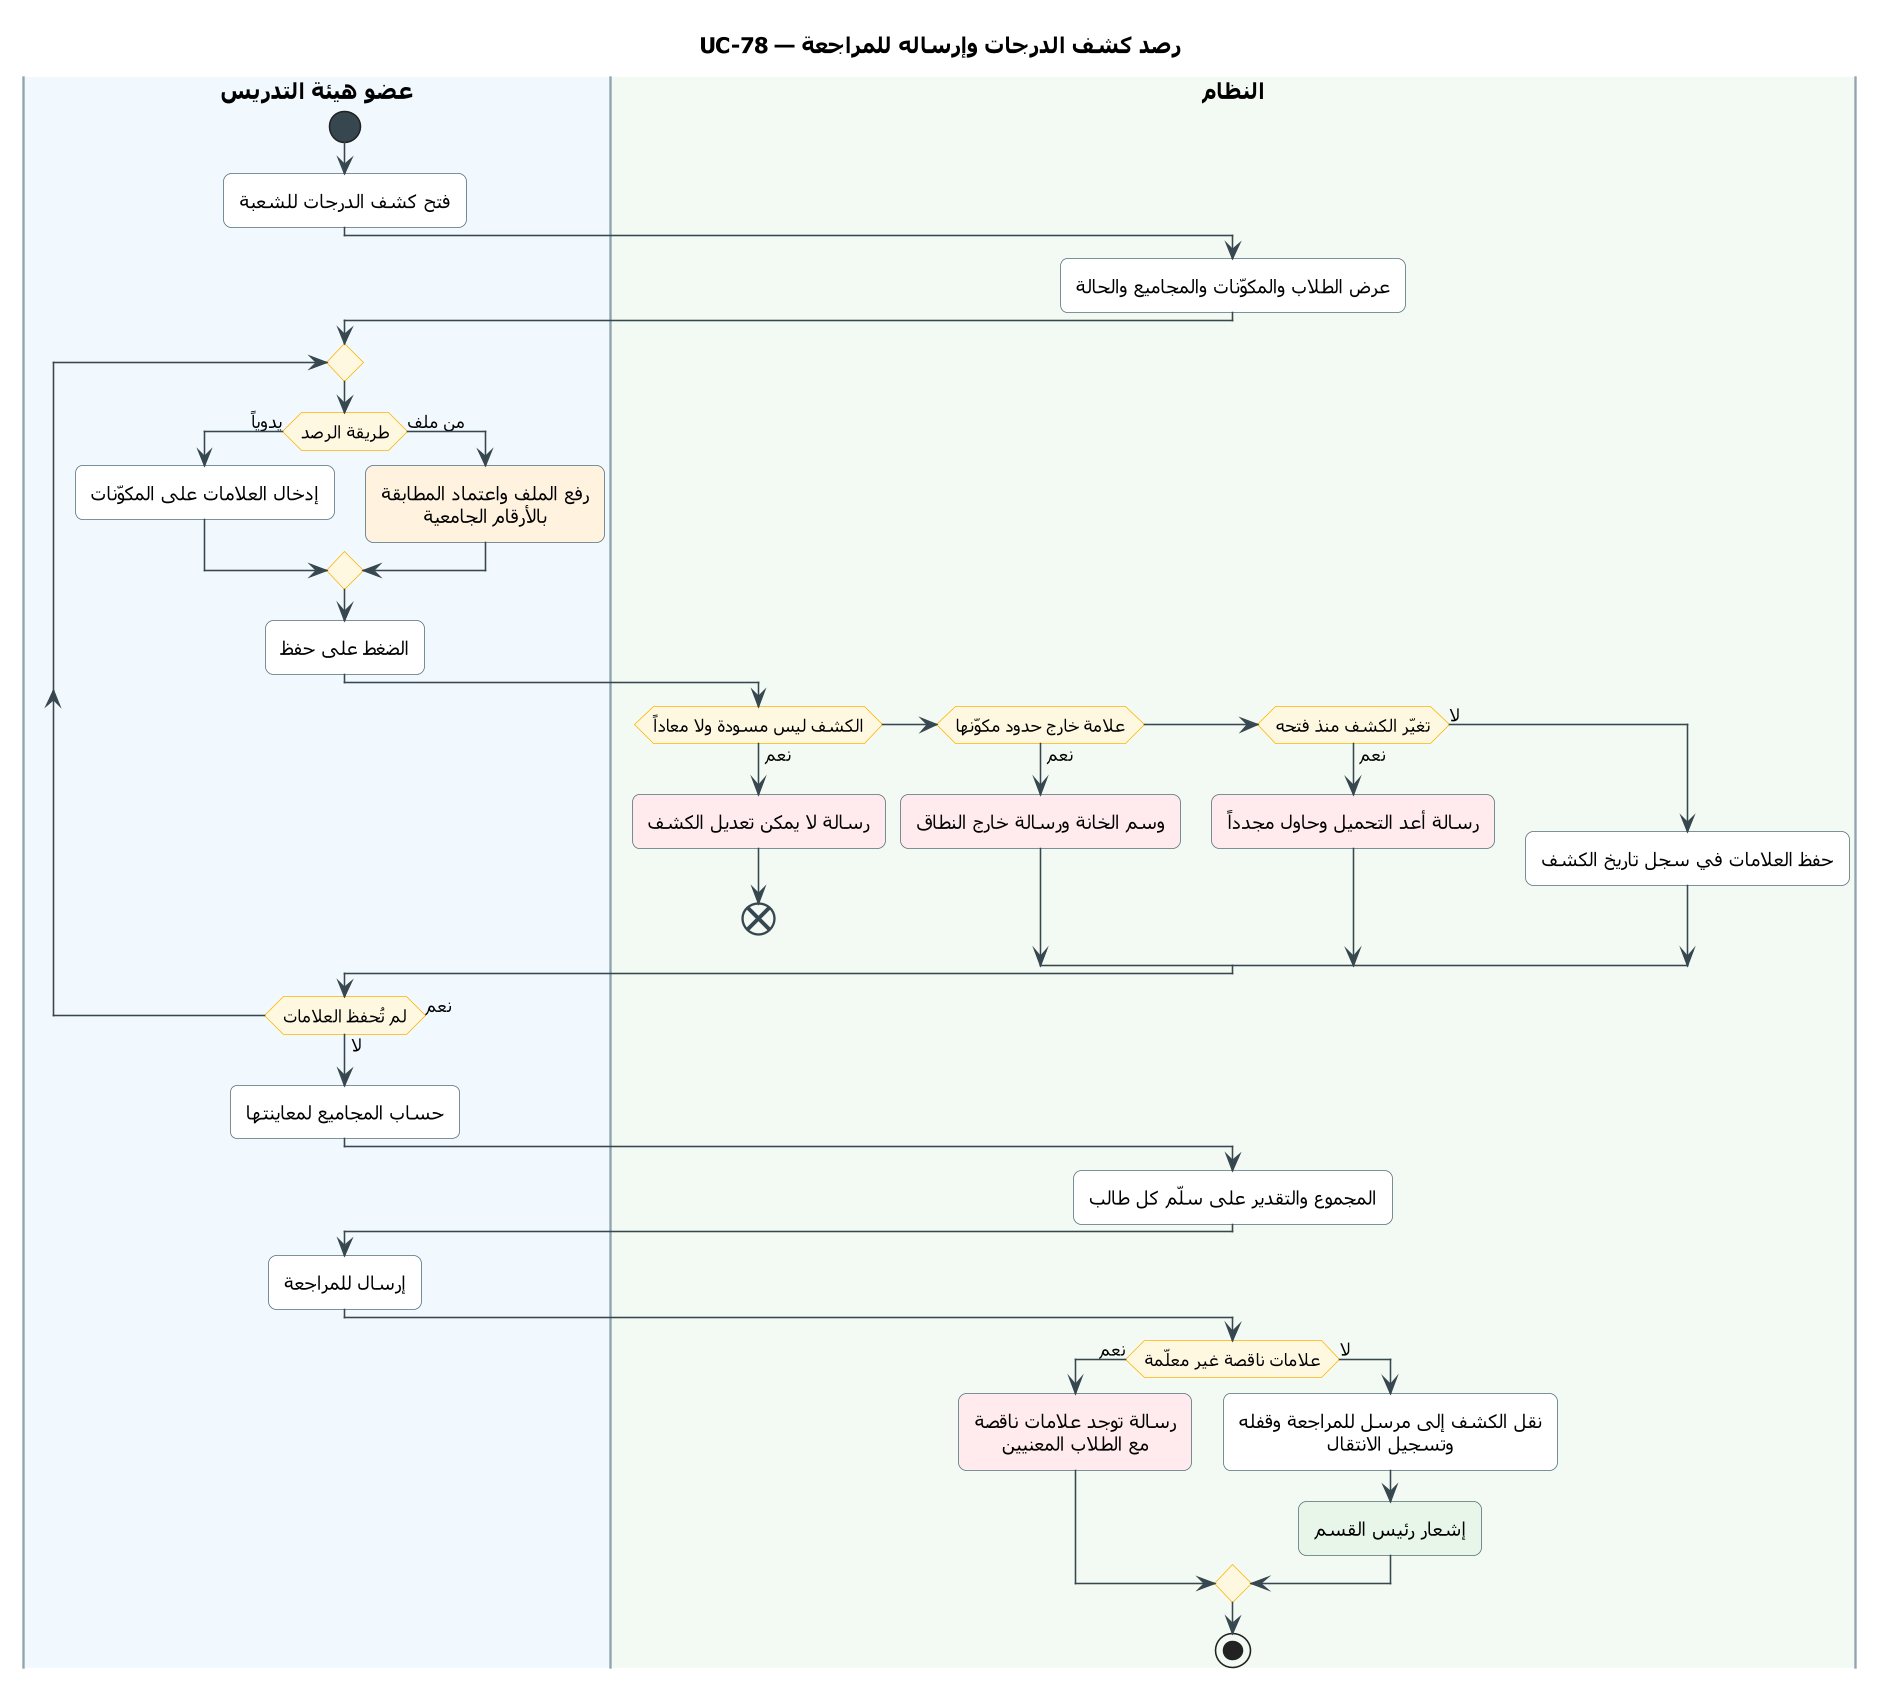

The diagram above was rendered by PlantUML. Its source (embedded in the PNG):
@startuml UC-78
skinparam dpi 150
' ===== النمط الموحّد (انسخه مع المخطط) =====
skinparam defaultFontName Tahoma
skinparam shadowing false
skinparam roundcorner 10
skinparam defaultTextAlignment center
skinparam ArrowColor #37474F
skinparam ActivityBackgroundColor #FFFFFF
skinparam ActivityBorderColor #546E7A
skinparam ActivityDiamondBackgroundColor #FFF8E1
skinparam ActivityDiamondBorderColor #FFB300
skinparam ActivityStartColor #37474F
skinparam ActivityEndColor #37474F
skinparam ActivityBarColor #37474F
skinparam NoteBackgroundColor #FFF8E1
skinparam NoteBorderColor #FFB300
skinparam SwimlaneBorderColor #90A4AE
skinparam SwimlaneTitleFontSize 14
skinparam SwimlaneTitleFontStyle bold
' ===== المخطط =====
title UC-78 — رصد كشف الدرجات وإرساله للمراجعة

|#F1F8FE|عضو هيئة التدريس|
|#F3FAF3|النظام|
|عضو هيئة التدريس|
start
:فتح كشف الدرجات للشعبة;
|النظام|
:عرض الطلاب والمكوّنات والمجاميع والحالة;
|عضو هيئة التدريس|
repeat
  if (طريقة الرصد) then (يدوياً)
    :إدخال العلامات على المكوّنات;
  else (من ملف)
    #FFF3E0:رفع الملف واعتماد المطابقة
    بالأرقام الجامعية;
  endif
  :الضغط على حفظ;
  |النظام|
  if (الكشف ليس مسودة ولا معاداً) then (نعم)
    #FFEBEE:رسالة لا يمكن تعديل الكشف;
    end
  elseif (علامة خارج حدود مكوّنها) then (نعم)
    #FFEBEE:وسم الخانة ورسالة خارج النطاق;
  elseif (تغيّر الكشف منذ فتحه) then (نعم)
    #FFEBEE:رسالة أعد التحميل وحاول مجدداً;
  else (لا)
    :حفظ العلامات في سجل تاريخ الكشف;
  endif
  |عضو هيئة التدريس|
repeat while (لم تُحفظ العلامات) is (نعم) not (لا)
:حساب المجاميع لمعاينتها;
|النظام|
:المجموع والتقدير على سلّم كل طالب;
|عضو هيئة التدريس|
:إرسال للمراجعة;
|النظام|
if (علامات ناقصة غير معلّمة) then (نعم)
  #FFEBEE:رسالة توجد علامات ناقصة
  مع الطلاب المعنيين;
else (لا)
  :نقل الكشف إلى مرسل للمراجعة وقفله
  وتسجيل الانتقال;
  #E8F5E9:إشعار رئيس القسم;
endif
stop
@enduml